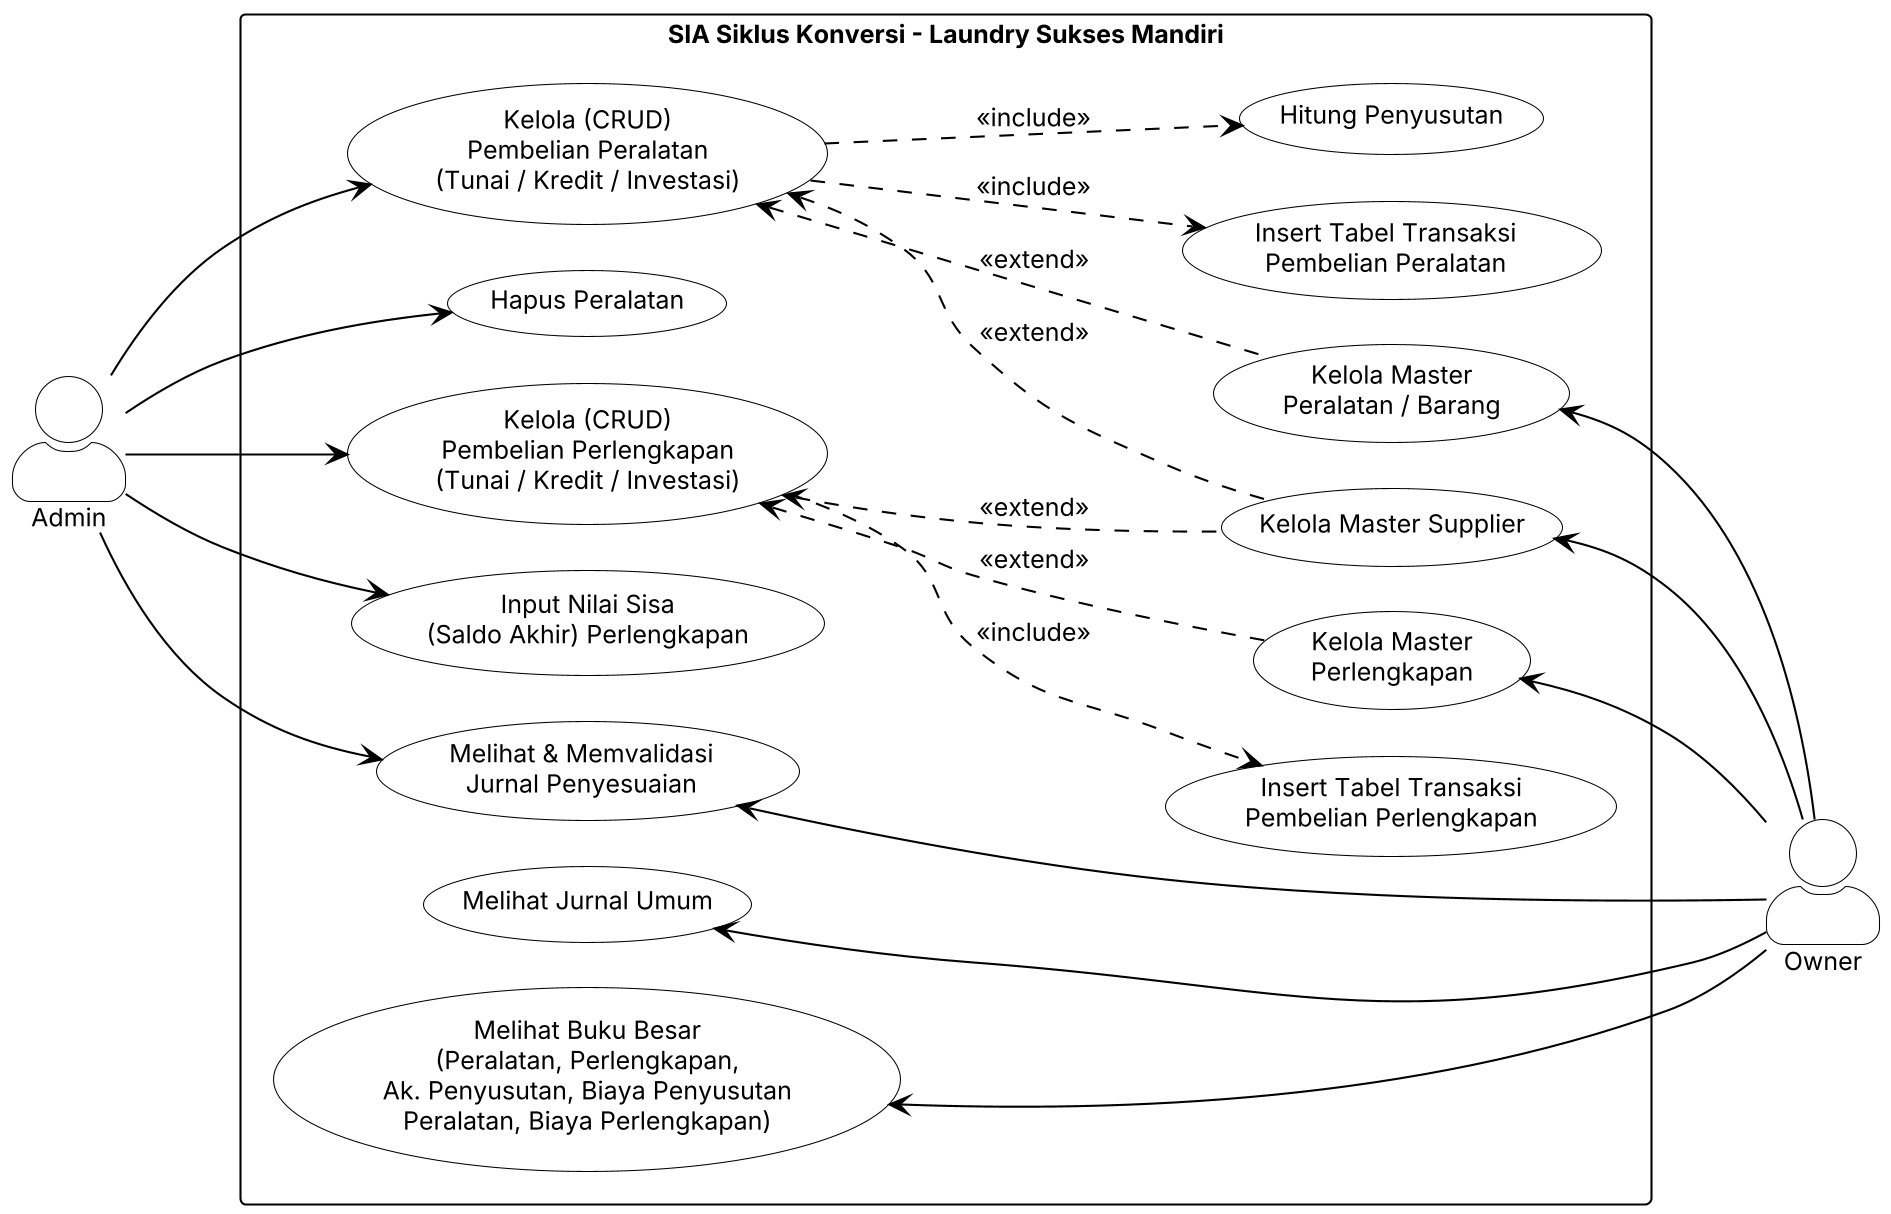

The diagram above was rendered by PlantUML. Its source (embedded in the PNG):
@startuml
left to right direction
skinparam dpi 200
skinparam monochrome true
skinparam backgroundColor white
skinparam shadowing false
skinparam defaultFontName Arial
skinparam defaultFontSize 12
skinparam actorStyle awesome
skinparam nodesep 22
skinparam ranksep 70
skinparam usecase {
  BackgroundColor #FFFFFF
  BorderColor #000000
  ArrowColor #000000
}
skinparam rectangle {
  BorderColor #000000
  BackgroundColor #FFFFFF
}
skinparam actorBackgroundColor #FFFFFF
skinparam actorBorderColor #000000

actor "Admin" as ADM
actor "Owner" as OWN

rectangle "SIA Siklus Konversi - Laundry Sukses Mandiri" {
  usecase "Kelola (CRUD)\nPembelian Peralatan\n(Tunai / Kredit / Investasi)" as BP
  usecase "Hitung Penyusutan" as HP
  usecase "Insert Tabel Transaksi\nPembelian Peralatan" as IBP
  usecase "Hapus Peralatan" as HAP

  usecase "Kelola (CRUD)\nPembelian Perlengkapan\n(Tunai / Kredit / Investasi)" as BL
  usecase "Insert Tabel Transaksi\nPembelian Perlengkapan" as IBL
  usecase "Input Nilai Sisa\n(Saldo Akhir) Perlengkapan" as SA

  usecase "Melihat & Memvalidasi\nJurnal Penyesuaian" as JP

  usecase "Kelola Master Supplier" as MS
  usecase "Kelola Master\nPeralatan / Barang" as MP
  usecase "Kelola Master\nPerlengkapan" as ML

  usecase "Melihat Jurnal Umum" as JU
  usecase "Melihat Buku Besar\n(Peralatan, Perlengkapan,\nAk. Penyusutan, Biaya Penyusutan\nPeralatan, Biaya Perlengkapan)" as BB
}

ADM --> BP
ADM --> HAP
ADM --> BL
ADM --> SA
ADM --> JP

BP ..> HP : <<include>>
BP ..> IBP : <<include>>
BL ..> IBL : <<include>>

BP <.. MS : <<extend>>
BP <.. MP : <<extend>>
BL <.. MS : <<extend>>
BL <.. ML : <<extend>>

JP <-- OWN
MS <-- OWN
MP <-- OWN
ML <-- OWN
JU <-- OWN
BB <-- OWN
@enduml